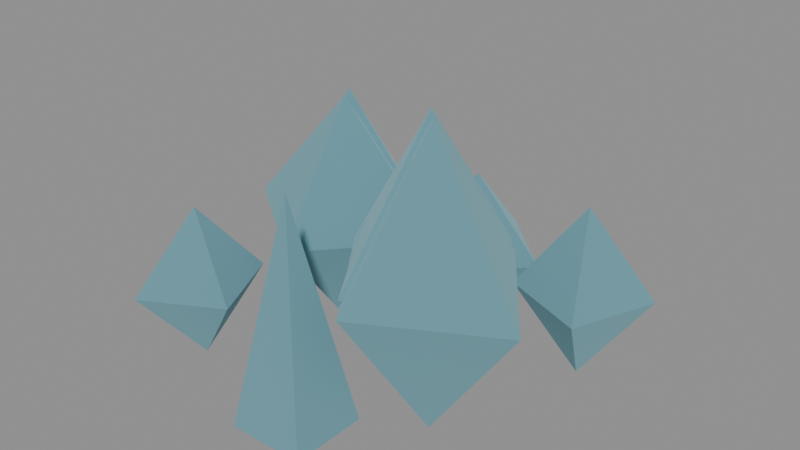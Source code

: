 # Source: volatiles.blend  (saved by Blender 5.2.45; exported with 4.5.12 LTS)
import bpy
from mathutils import Matrix  # noqa: F401  (used for matrix-valued properties, if any)

bpy.ops.wm.read_factory_settings(use_empty=True)
scene = bpy.context.scene
scene.name = 'Scene'

# ---- materials (node trees are filled in below, after node groups)
mat_material_world_resource_volatiles = bpy.data.materials.new('material.world.resource.volatiles')
mat_material_world_resource_volatiles.diffuse_color = (0.33, 0.58, 0.64, 1.0)

# ---- material node trees
mat_material_world_resource_volatiles.use_nodes = True; mat_material_world_resource_volatiles.node_tree.nodes.clear()
_N = mat_material_world_resource_volatiles.node_tree.nodes; _L = mat_material_world_resource_volatiles.node_tree.links
n0 = _N.new('ShaderNodeBsdfPrincipled'); n0.name = 'Principled BSDF'; n0.location = (-200, 100)
n0.inputs[0].default_value = (0.33, 0.58, 0.64, 1.0)
n0.inputs[1].default_value = 1.0
n0.inputs[2].default_value = 1.0
n0.inputs[10].default_value = 0.005
n1 = _N.new('ShaderNodeOutputMaterial'); n1.name = 'Material Output'; n1.location = (200, 100)
_L.new(n0.outputs[0], n1.inputs[0])
n1.is_active_output = True

# ---- meshes
me_00_0_whole = bpy.data.meshes.new('00:0:whole')
me_00_0_whole.from_pydata([(-0.22, 0.12, 0.05), (-0.01151, 0.1451, -0.22), (-0.1961, -0.07856, -0.22), (-0.22, 0.12, 0.05), (-0.1961, -0.07856, -0.22), (-0.4285, 0.09486, -0.22), (-0.22, 0.12, 0.05), (-0.4285, 0.09486, -0.22), (-0.2439, 0.3186, -0.22), (-0.22, 0.12, 0.05), (-0.2439, 0.3186, -0.22), (-0.01151, 0.1451, -0.22), (-0.22, 0.12, -0.49), (-0.1961, -0.07856, -0.22), (-0.01151, 0.1451, -0.22), (-0.22, 0.12, -0.49), (-0.4285, 0.09486, -0.22), (-0.1961, -0.07856, -0.22), (-0.22, 0.12, -0.49), (-0.2439, 0.3186, -0.22), (-0.4285, 0.09486, -0.22), (-0.22, 0.12, -0.49), (-0.01151, 0.1451, -0.22), (-0.2439, 0.3186, -0.22), (0.18, -0.1, 0.17), (0.4028, -0.1569, -0.16), (0.128, -0.3035, -0.16), (0.18, -0.1, 0.17), (0.128, -0.3035, -0.16), (-0.04285, -0.0431, -0.16), (0.18, -0.1, 0.17), (-0.04285, -0.0431, -0.16), (0.232, 0.1035, -0.16), (0.18, -0.1, 0.17), (0.232, 0.1035, -0.16), (0.4028, -0.1569, -0.16), (0.18, -0.1, -0.49), (0.128, -0.3035, -0.16), (0.4028, -0.1569, -0.16), (0.18, -0.1, -0.49), (-0.04285, -0.0431, -0.16), (0.128, -0.3035, -0.16), (0.18, -0.1, -0.49), (0.232, 0.1035, -0.16), (-0.04285, -0.0431, -0.16), (0.18, -0.1, -0.49), (0.4028, -0.1569, -0.16), (0.232, 0.1035, -0.16), (0.34, 0.22, -0.1), (0.4782, 0.2784, -0.3), (0.3984, 0.08184, -0.3), (0.34, 0.22, -0.1), (0.3984, 0.08184, -0.3), (0.2018, 0.1616, -0.3), (0.34, 0.22, -0.1), (0.2018, 0.1616, -0.3), (0.2816, 0.3582, -0.3), (0.34, 0.22, -0.1), (0.2816, 0.3582, -0.3), (0.4782, 0.2784, -0.3), (0.34, 0.22, -0.5), (0.3984, 0.08184, -0.3), (0.4782, 0.2784, -0.3), (0.34, 0.22, -0.5), (0.2018, 0.1616, -0.3), (0.3984, 0.08184, -0.3), (0.34, 0.22, -0.5), (0.2816, 0.3582, -0.3), (0.2018, 0.1616, -0.3), (0.34, 0.22, -0.5), (0.4782, 0.2784, -0.3), (0.2816, 0.3582, -0.3), (-0.34, -0.24, -0.14), (-0.2071, -0.284, -0.32), (-0.3872, -0.3824, -0.32), (-0.34, -0.24, -0.14), (-0.3872, -0.3824, -0.32), (-0.4729, -0.196, -0.32), (-0.34, -0.24, -0.14), (-0.4729, -0.196, -0.32), (-0.2928, -0.09761, -0.32), (-0.34, -0.24, -0.14), (-0.2928, -0.09761, -0.32), (-0.2071, -0.284, -0.32), (-0.34, -0.24, -0.5), (-0.3872, -0.3824, -0.32), (-0.2071, -0.284, -0.32), (-0.34, -0.24, -0.5), (-0.4729, -0.196, -0.32), (-0.3872, -0.3824, -0.32), (-0.34, -0.24, -0.5), (-0.2928, -0.09761, -0.32), (-0.4729, -0.196, -0.32), (-0.34, -0.24, -0.5), (-0.2071, -0.284, -0.32), (-0.2928, -0.09761, -0.32), (-0.09, -0.21, -0.5), (0.09, -0.39, -0.5), (0.09, -0.21, -0.5), (-0.09, -0.39, -0.5), (-0.09, -0.21, -0.5), (0.09, -0.21, -0.5), (0.0, -0.3, 0.02), (0.09, -0.21, -0.5), (0.09, -0.39, -0.5), (0.0, -0.3, 0.02), (0.09, -0.39, -0.5), (-0.09, -0.39, -0.5), (0.0, -0.3, 0.02), (-0.09, -0.39, -0.5), (-0.09, -0.21, -0.5), (0.0, -0.3, 0.02)], [], [(0, 1, 2), (3, 4, 5), (6, 7, 8), (9, 10, 11), (12, 13, 14), (15, 16, 17), (18, 19, 20), (21, 22, 23), (24, 25, 26), (27, 28, 29), (30, 31, 32), (33, 34, 35), (36, 37, 38), (39, 40, 41), (42, 43, 44), (45, 46, 47), (48, 49, 50), (51, 52, 53), (54, 55, 56), (57, 58, 59), (60, 61, 62), (63, 64, 65), (66, 67, 68), (69, 70, 71), (72, 73, 74), (75, 76, 77), (78, 79, 80), (81, 82, 83), (84, 85, 86), (87, 88, 89), (90, 91, 92), (93, 94, 95), (96, 97, 98), (96, 99, 97), (100, 101, 102), (103, 104, 105), (106, 107, 108), (109, 110, 111)])
_uv = me_00_0_whole.uv_layers.new(name='UVMap')
_uv.uv.foreach_set('vector', [0.8361, 0.4437, 0.8289, 0.3574, 0.8929, 0.3574, 0.8249, 0.4437, 0.8303, 0.3574, 0.778, 0.3574, 0.8361, 0.4437, 0.8433, 0.3574, 0.7793, 0.3574, 0.8249, 0.4437, 0.8195, 0.3574, 0.8718, 0.3574, 0.8361, 0.2712, 0.8929, 0.3574, 0.8289, 0.3574, 0.8249, 0.2712, 0.778, 0.3574, 0.8303, 0.3574, 0.8361, 0.2712, 0.7793, 0.3574, 0.8433, 0.3574, 0.8249, 0.2712, 0.8718, 0.3574, 0.8195, 0.3574, 0.9149, 0.482, 0.9651, 0.3766, 0.9032, 0.3766, 0.899, 0.482, 0.9572, 0.3766, 0.8828, 0.3766, 0.9149, 0.482, 0.8648, 0.3766, 0.9266, 0.3766, 0.899, 0.482, 0.8408, 0.3766, 0.9153, 0.3766, 0.9149, 0.2712, 0.9032, 0.3766, 0.9651, 0.3766, 0.899, 0.2712, 0.8828, 0.3766, 0.9572, 0.3766, 0.9149, 0.2712, 0.9266, 0.3766, 0.8648, 0.3766, 0.899, 0.2712, 0.9153, 0.3766, 0.8408, 0.3766, 0.8075, 0.3958, 0.7908, 0.3319, 0.847, 0.3319, 0.9509, 0.3958, 0.9641, 0.3319, 0.9198, 0.3319, 0.8075, 0.3958, 0.8242, 0.3319, 0.768, 0.3319, 0.9509, 0.3958, 0.9378, 0.3319, 0.982, 0.3319, 0.8075, 0.268, 0.847, 0.3319, 0.7908, 0.3319, 0.9509, 0.268, 0.9198, 0.3319, 0.9641, 0.3319, 0.8075, 0.268, 0.768, 0.3319, 0.8242, 0.3319, 0.9509, 0.268, 0.982, 0.3319, 0.9378, 0.3319, 0.7979, 0.383, 0.8278, 0.3255, 0.7873, 0.3255, 0.9391, 0.383, 0.9798, 0.3255, 0.9265, 0.3255, 0.7979, 0.383, 0.768, 0.3255, 0.8085, 0.3255, 0.9391, 0.383, 0.8984, 0.3255, 0.9517, 0.3255, 0.7979, 0.268, 0.7873, 0.3255, 0.8278, 0.3255, 0.9391, 0.268, 0.9265, 0.3255, 0.9798, 0.3255, 0.7979, 0.268, 0.8085, 0.3255, 0.768, 0.3255, 0.9391, 0.268, 0.9517, 0.3255, 0.8984, 0.3255, 0.8542, 0.4305, 0.8947, 0.482, 0.8947, 0.4305, 0.8542, 0.4305, 0.8542, 0.482, 0.8947, 0.482, 0.8542, 0.268, 0.8947, 0.268, 0.8744, 0.4341, 0.9305, 0.268, 0.982, 0.268, 0.9563, 0.4341, 0.8947, 0.268, 0.8542, 0.268, 0.8744, 0.4341, 0.982, 0.268, 0.9305, 0.268, 0.9563, 0.4341])
me_00_0_whole.materials.append(mat_material_world_resource_volatiles)
me_00_0_whole.update()
me_00_0_whole.normals_split_custom_set([tuple(v) for v in zip(*[iter([-0.6798, 0.5608, -0.4727, -0.6798, 0.5608, -0.4727, -0.6798, 0.5608, -0.4727, 0.527, 0.7063, -0.4727, 0.527, 0.7063, -0.4727, 0.527, 0.7063, -0.4727, 0.6798, -0.5608, -0.4727, 0.6798, -0.5608, -0.4727, 0.6798, -0.5608, -0.4727, -0.527, -0.7063, -0.4727, -0.527, -0.7063, -0.4727, -0.527, -0.7063, -0.4727, -0.6798, 0.5608, 0.4727, -0.6798, 0.5608, 0.4727, -0.6798, 0.5608, 0.4727, 0.527, 0.7063, 0.4727, 0.527, 0.7063, 0.4727, 0.527, 0.7063, 0.4727, 0.6798, -0.5608, 0.4727, 0.6798, -0.5608, 0.4727, 0.6798, -0.5608, 0.4727, -0.527, -0.7063, 0.4727, -0.527, -0.7063, 0.4727, -0.527, -0.7063, 0.4727, -0.4259, 0.7986, -0.4253, -0.4259, 0.7986, -0.4253, -0.4259, 0.7986, -0.4253, 0.7566, 0.4966, -0.4253, 0.7566, 0.4966, -0.4253, 0.7566, 0.4966, -0.4253, 0.4259, -0.7986, -0.4253, 0.4259, -0.7986, -0.4253, 0.4259, -0.7986, -0.4253, -0.7566, -0.4966, -0.4253, -0.7566, -0.4966, -0.4253, -0.7566, -0.4966, -0.4253, -0.4259, 0.7986, 0.4253, -0.4259, 0.7986, 0.4253, -0.4259, 0.7986, 0.4253, 0.7566, 0.4966, 0.4253, 0.7566, 0.4966, 0.4253, 0.7566, 0.4966, 0.4253, 0.4259, -0.7986, 0.4253, 0.4259, -0.7986, 0.4253, 0.4259, -0.7986, 0.4253, -0.7566, -0.4966, 0.4253, -0.7566, -0.4966, 0.4253, -0.7566, -0.4966, 0.4253, -0.8186, 0.3321, -0.4685, -0.8186, 0.3321, -0.4685, -0.8186, 0.3321, -0.4685, 0.3321, 0.8186, -0.4685, 0.3321, 0.8186, -0.4685, 0.3321, 0.8186, -0.4685, 0.8186, -0.3321, -0.4685, 0.8186, -0.3321, -0.4685, 0.8186, -0.3321, -0.4685, -0.3321, -0.8186, -0.4685, -0.3321, -0.8186, -0.4685, -0.3321, -0.8186, -0.4685, -0.8186, 0.3321, 0.4685, -0.8186, 0.3321, 0.4685, -0.8186, 0.3321, 0.4685, 0.3321, 0.8186, 0.4685, 0.3321, 0.8186, 0.4685, 0.3321, 0.8186, 0.4685, 0.8186, -0.3321, 0.4685, 0.8186, -0.3321, 0.4685, 0.8186, -0.3321, 0.4685, -0.3321, -0.8186, 0.4685, -0.3321, -0.8186, 0.4685, -0.3321, -0.8186, 0.4685, -0.4167, 0.7629, -0.4943, -0.4167, 0.7629, -0.4943, -0.4167, 0.7629, -0.4943, 0.7898, 0.3631, -0.4943, 0.7898, 0.3631, -0.4943, 0.7898, 0.3631, -0.4943, 0.4167, -0.7629, -0.4943, 0.4167, -0.7629, -0.4943, 0.4167, -0.7629, -0.4943, -0.7898, -0.3631, -0.4943, -0.7898, -0.3631, -0.4943, -0.7898, -0.3631, -0.4943, -0.4167, 0.7629, 0.4943, -0.4167, 0.7629, 0.4943, -0.4167, 0.7629, 0.4943, 0.7898, 0.3631, 0.4943, 0.7898, 0.3631, 0.4943, 0.7898, 0.3631, 0.4943, 0.4167, -0.7629, 0.4943, 0.4167, -0.7629, 0.4943, 0.4167, -0.7629, 0.4943, -0.7898, -0.3631, 0.4943, -0.7898, -0.3631, 0.4943, -0.7898, -0.3631, 0.4943, 0.0, 0.0, 1.0, 0.0, 0.0, 1.0, 0.0, 0.0, 1.0, 0.0, 0.0, 1.0, 0.0, 0.0, 1.0, 0.0, 0.0, 1.0, 0.0, -0.9854, -0.1705, 0.0, -0.9854, -0.1705, 0.0, -0.9854, -0.1705, -0.9854, 0.0, -0.1705, -0.9854, 0.0, -0.1705, -0.9854, 0.0, -0.1705, 0.0, 0.9854, -0.1705, 0.0, 0.9854, -0.1705, 0.0, 0.9854, -0.1705, 0.9854, 0.0, -0.1705, 0.9854, 0.0, -0.1705, 0.9854, 0.0, -0.1705])] * 3)])
me_01_0_whole = bpy.data.meshes.new('01:0:whole')
me_01_0_whole.from_pydata([(-0.18, 0.06, 0.06), (0.0588, 0.08396, -0.22), (-0.158, -0.1589, -0.22), (-0.18, 0.06, 0.06), (-0.158, -0.1589, -0.22), (-0.4188, 0.03604, -0.22), (-0.18, 0.06, 0.06), (-0.4188, 0.03604, -0.22), (-0.202, 0.2789, -0.22), (-0.18, 0.06, 0.06), (-0.202, 0.2789, -0.22), (0.0588, 0.08396, -0.22), (-0.18, 0.06, -0.5), (-0.158, -0.1589, -0.22), (0.0588, 0.08396, -0.22), (-0.18, 0.06, -0.5), (-0.4188, 0.03604, -0.22), (-0.158, -0.1589, -0.22), (-0.18, 0.06, -0.5), (-0.202, 0.2789, -0.22), (-0.4188, 0.03604, -0.22), (-0.18, 0.06, -0.5), (0.0588, 0.08396, -0.22), (-0.202, 0.2789, -0.22), (0.2, -0.12, 0.16), (0.444, -0.1746, -0.18), (0.152, -0.3347, -0.18), (0.2, -0.12, 0.16), (0.152, -0.3347, -0.18), (-0.04397, -0.06544, -0.18), (0.2, -0.12, 0.16), (-0.04397, -0.06544, -0.18), (0.248, 0.0947, -0.18), (0.2, -0.12, 0.16), (0.248, 0.0947, -0.18), (0.444, -0.1746, -0.18), (0.2, -0.12, -0.52), (0.152, -0.3347, -0.18), (0.444, -0.1746, -0.18), (0.2, -0.12, -0.52), (-0.04397, -0.06544, -0.18), (0.152, -0.3347, -0.18), (0.2, -0.12, -0.52), (0.248, 0.0947, -0.18), (-0.04397, -0.06544, -0.18), (0.2, -0.12, -0.52), (0.444, -0.1746, -0.18), (0.248, 0.0947, -0.18), (0.02, 0.28, -0.14), (0.19, 0.28, -0.32), (0.02, 0.12, -0.32), (0.02, 0.28, -0.14), (0.02, 0.12, -0.32), (-0.15, 0.28, -0.32), (0.02, 0.28, -0.14), (-0.15, 0.28, -0.32), (0.02, 0.44, -0.32), (0.02, 0.28, -0.14), (0.02, 0.44, -0.32), (0.19, 0.28, -0.32), (0.02, 0.28, -0.5), (0.02, 0.12, -0.32), (0.19, 0.28, -0.32), (0.02, 0.28, -0.5), (-0.15, 0.28, -0.32), (0.02, 0.12, -0.32), (0.02, 0.28, -0.5), (0.02, 0.44, -0.32), (-0.15, 0.28, -0.32), (0.02, 0.28, -0.5), (0.19, 0.28, -0.32), (0.02, 0.44, -0.32)], [], [(0, 1, 2), (3, 4, 5), (6, 7, 8), (9, 10, 11), (12, 13, 14), (15, 16, 17), (18, 19, 20), (21, 22, 23), (24, 25, 26), (27, 28, 29), (30, 31, 32), (33, 34, 35), (36, 37, 38), (39, 40, 41), (42, 43, 44), (45, 46, 47), (48, 49, 50), (51, 52, 53), (54, 55, 56), (57, 58, 59), (60, 61, 62), (63, 64, 65), (66, 67, 68), (69, 70, 71)])
_uv = me_01_0_whole.uv_layers.new(name='UVMap')
_uv.uv.foreach_set('vector', [0.873, 0.4505, 0.8664, 0.3624, 0.9334, 0.3624, 0.8272, 0.4505, 0.8327, 0.3624, 0.768, 0.3624, 0.873, 0.4505, 0.8796, 0.3624, 0.8125, 0.3624, 0.8272, 0.4505, 0.8218, 0.3624, 0.8865, 0.3624, 0.873, 0.2743, 0.9334, 0.3624, 0.8664, 0.3624, 0.8272, 0.2743, 0.768, 0.3624, 0.8327, 0.3624, 0.873, 0.2743, 0.8125, 0.3624, 0.8796, 0.3624, 0.8272, 0.2743, 0.8865, 0.3624, 0.8218, 0.3624, 0.9215, 0.482, 0.982, 0.375, 0.9096, 0.375, 0.9227, 0.482, 0.982, 0.375, 0.9076, 0.375, 0.9215, 0.482, 0.861, 0.375, 0.9334, 0.375, 0.9227, 0.482, 0.8634, 0.375, 0.9378, 0.375, 0.9215, 0.268, 0.9096, 0.375, 0.982, 0.375, 0.9227, 0.268, 0.9076, 0.375, 0.982, 0.375, 0.9215, 0.268, 0.9334, 0.375, 0.861, 0.375, 0.9227, 0.268, 0.9378, 0.375, 0.8634, 0.375, 0.8768, 0.3876, 0.919, 0.3309, 0.8768, 0.3309, 0.8768, 0.3876, 0.8768, 0.3309, 0.8347, 0.3309, 0.8768, 0.3876, 0.8347, 0.3309, 0.8768, 0.3309, 0.8768, 0.3876, 0.8768, 0.3309, 0.919, 0.3309, 0.8768, 0.2743, 0.8768, 0.3309, 0.919, 0.3309, 0.8768, 0.2743, 0.8347, 0.3309, 0.8768, 0.3309, 0.8768, 0.2743, 0.8768, 0.3309, 0.8347, 0.3309, 0.8768, 0.2743, 0.919, 0.3309, 0.8768, 0.3309])
me_01_0_whole.materials.append(mat_material_world_resource_volatiles)
me_01_0_whole.update()
me_01_0_whole.normals_split_custom_set([tuple(v) for v in zip(*[iter([-0.6455, 0.5763, -0.5012, -0.6455, 0.5763, -0.5012, -0.6455, 0.5763, -0.5012, 0.5181, 0.6931, -0.5012, 0.5181, 0.6931, -0.5012, 0.5181, 0.6931, -0.5012, 0.6455, -0.5763, -0.5012, 0.6455, -0.5763, -0.5012, 0.6455, -0.5763, -0.5012, -0.5181, -0.6931, -0.5012, -0.5181, -0.6931, -0.5012, -0.5181, -0.6931, -0.5012, -0.6455, 0.5763, 0.5012, -0.6455, 0.5763, 0.5012, -0.6455, 0.5763, 0.5012, 0.5181, 0.6931, 0.5012, 0.5181, 0.6931, 0.5012, 0.5181, 0.6931, 0.5012, 0.6455, -0.5763, 0.5012, 0.6455, -0.5763, 0.5012, 0.6455, -0.5763, 0.5012, -0.5181, -0.6931, 0.5012, -0.5181, -0.6931, 0.5012, -0.5181, -0.6931, 0.5012, -0.4325, 0.7887, -0.4369, -0.4325, 0.7887, -0.4369, -0.4325, 0.7887, -0.4369, 0.7273, 0.5293, -0.4369, 0.7273, 0.5293, -0.4369, 0.7273, 0.5293, -0.4369, 0.4325, -0.7887, -0.4369, 0.4325, -0.7887, -0.4369, 0.4325, -0.7887, -0.4369, -0.7273, -0.5293, -0.4369, -0.7273, -0.5293, -0.4369, -0.7273, -0.5293, -0.4369, -0.4325, 0.7887, 0.4369, -0.4325, 0.7887, 0.4369, -0.4325, 0.7887, 0.4369, 0.7273, 0.5293, 0.4369, 0.7273, 0.5293, 0.4369, 0.7273, 0.5293, 0.4369, 0.4325, -0.7887, 0.4369, 0.4325, -0.7887, 0.4369, 0.4325, -0.7887, 0.4369, -0.7273, -0.5293, 0.4369, -0.7273, -0.5293, 0.4369, -0.7273, -0.5293, 0.4369, -0.5754, 0.6113, -0.5434, -0.5754, 0.6113, -0.5434, -0.5754, 0.6113, -0.5434, 0.5754, 0.6113, -0.5434, 0.5754, 0.6113, -0.5434, 0.5754, 0.6113, -0.5434, 0.5754, -0.6113, -0.5434, 0.5754, -0.6113, -0.5434, 0.5754, -0.6113, -0.5434, -0.5754, -0.6113, -0.5434, -0.5754, -0.6113, -0.5434, -0.5754, -0.6113, -0.5434, -0.5754, 0.6113, 0.5434, -0.5754, 0.6113, 0.5434, -0.5754, 0.6113, 0.5434, 0.5754, 0.6113, 0.5434, 0.5754, 0.6113, 0.5434, 0.5754, 0.6113, 0.5434, 0.5754, -0.6113, 0.5434, 0.5754, -0.6113, 0.5434, 0.5754, -0.6113, 0.5434, -0.5754, -0.6113, 0.5434, -0.5754, -0.6113, 0.5434, -0.5754, -0.6113, 0.5434])] * 3)])

# ---- objects
ob_00_asset = bpy.data.objects.new('00:asset', None)
ob_00_part_whole = bpy.data.objects.new('00:part:whole', None)
ob_00_0_whole = bpy.data.objects.new('00:0:whole', me_00_0_whole)
ob_01_asset = bpy.data.objects.new('01:asset', None)
ob_01_part_whole = bpy.data.objects.new('01:part:whole', None)
ob_01_0_whole = bpy.data.objects.new('01:0:whole', me_01_0_whole)

# ---- transforms, parenting, visibility, modifiers, constraints
ob_00_asset.location = (0.0, 0.0, 0.0)
ob_00_part_whole.parent = ob_00_asset
ob_00_part_whole.location = (0.0, 0.0, 0.0)
ob_00_0_whole.parent = ob_00_part_whole
ob_00_0_whole.location = (0.0, 0.0, 0.0)
ob_01_asset.location = (0.0, 0.0, 0.0)
ob_01_part_whole.parent = ob_01_asset
ob_01_part_whole.location = (0.0, 0.0, 0.0)
ob_01_0_whole.parent = ob_01_part_whole
ob_01_0_whole.location = (0.0, 0.0, 0.0)

# ---- collection membership
scene.collection.objects.link(ob_00_asset)
scene.collection.objects.link(ob_00_part_whole)
scene.collection.objects.link(ob_00_0_whole)
scene.collection.objects.link(ob_01_asset)
scene.collection.objects.link(ob_01_part_whole)
scene.collection.objects.link(ob_01_0_whole)

# ---- scene / render settings (as saved in the file)
scene.frame_start = 1; scene.frame_end = 250; scene.frame_set(1)
scene.render.engine = 'BLENDER_EEVEE_NEXT'
scene.render.bake_bias = 0.0
scene.render.bake_samples = 0
scene.render.compositor_device = 'GPU'
scene.eevee.use_volume_custom_range = False
scene.eevee.fast_gi_thickness_near = 0.1
scene.eevee.fast_gi_thickness_far = 0.0
scene.eevee.ray_tracing_options.screen_trace_thickness = 0.1
bpy.context.view_layer.update()

# ---- added for rendering (the .blend has no active camera and no usable light): camera, sun + grey world if the file has none
cam_auto = bpy.data.cameras.new('AutoCamera')
cam_auto.lens = 50.0
cam_auto.sensor_width = 36.0
cam_auto.clip_end = 1000.0
ob_auto_camera = bpy.data.objects.new('AutoCamera', cam_auto)
scene.collection.objects.link(ob_auto_camera)
ob_auto_camera.location = (1.33364, -1.57221, 0.889805)
ob_auto_camera.rotation_euler = (1.09748, -7.21219e-08, 0.694738)
scene.camera = ob_auto_camera
light_auto_sun = bpy.data.lights.new('AutoSun', 'SUN')
light_auto_sun.energy = 3.0
light_auto_sun.angle = 0.0523599
ob_auto_sun = bpy.data.objects.new('AutoSun', light_auto_sun)
scene.collection.objects.link(ob_auto_sun)
ob_auto_sun.rotation_euler = (0.872665, 0.174533, 0.523599)
if scene.world is None:
    world_auto = bpy.data.worlds.new('AutoWorld')
    world_auto.color = (0.3, 0.3, 0.3)
    scene.world = world_auto
bpy.context.view_layer.update()
